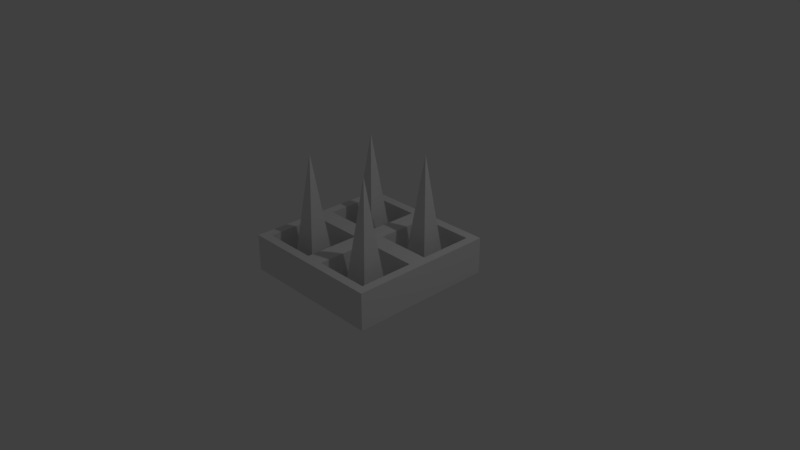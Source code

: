 # Source: wallSpike.blend  (saved by Blender 2.78.0; exported with 4.5.12 LTS)
import bpy
from mathutils import Matrix  # noqa: F401  (used for matrix-valued properties, if any)

bpy.ops.wm.read_factory_settings(use_empty=True)
scene = bpy.context.scene
scene.name = 'Scene'

# ---- collections
col_collection_1 = bpy.data.collections.new('Collection 1'); scene.collection.children.link(col_collection_1)

# ---- materials (node trees are filled in below, after node groups)
mat_material = bpy.data.materials.new('Material')
mat_material.alpha_threshold = 0.0
mat_material.use_transparent_shadow = False
mat_material.roughness = 0.5
mat_material.line_color = (0.0, 0.0, 0.0, 1.0)

# ---- material node trees

# ---- world
world_world = bpy.data.worlds.new('World'); scene.world = world_world
world_world.color = (0.05088, 0.05088, 0.05088)
world_world.use_sun_shadow = False
world_world.sun_shadow_jitter_overblur = 0.0
world_world.cycles.sampling_method = 'MANUAL'

# ---- cameras
cam_camera = bpy.data.cameras.new('Camera')
cam_camera.clip_end = 100.0
cam_camera.lens = 35.0
cam_camera.sensor_width = 32.0
cam_camera.sensor_height = 18.0
cam_camera.ortho_scale = 7.314
cam_camera.dof.focus_distance = 0.0
cam_camera.dof.aperture_fstop = 128.0

# ---- lights
light_lamp = bpy.data.lights.new('Lamp', 'POINT')
light_lamp.transmission_factor = 0.0
light_lamp.cutoff_distance = 30.0
light_lamp.energy = 100.0
light_lamp.shadow_buffer_clip_start = 1.001
light_lamp.shadow_soft_size = 0.1
light_lamp.shadow_maximum_resolution = 0.006
light_lamp.use_absolute_resolution = True

# ---- meshes
me_cube = bpy.data.meshes.new('Cube')
me_cube.from_pydata([(1.0, 1.0, -0.25), (1.0, -1.0, -0.25), (-1.0, -1.0, -0.25), (-1.0, 1.0, -0.25), (1.0, 1.0, 0.25), (1.0, -1.0, 0.25), (-1.0, -1.0, 0.25), (-1.0, 1.0, 0.25), (1.0, -5.364e-07, 0.25), (2.384e-07, 1.0, 0.25), (-5.364e-07, -1.0, 0.25), (-1.0, 1.788e-07, 0.25), (-1.49e-07, -1.788e-07, 0.25), (-0.1326, -0.1326, -0.161), (-0.8674, -0.1326, -0.161), (-0.8674, -0.8674, -0.161), (-0.1326, -0.8674, -0.161), (0.8674, -0.1326, -0.161), (0.1326, -0.1326, -0.161), (0.1326, -0.8674, -0.161), (0.8674, -0.8674, -0.161), (0.8674, 0.8674, -0.161), (0.1326, 0.8674, -0.161), (0.1326, 0.1326, -0.161), (0.8674, 0.1326, -0.161), (-0.1326, 0.8674, -0.161), (-0.8674, 0.8674, -0.161), (-0.8674, 0.1326, -0.161), (-0.1326, 0.1326, -0.161), (-0.8776, -0.1224, 0.2471), (-0.1224, -0.1224, 0.2471), (-0.1224, -0.8776, 0.2471), (-0.8776, -0.8776, 0.2471), (0.1224, -0.1224, 0.2471), (0.8776, -0.1224, 0.2471), (0.8776, -0.8776, 0.2471), (0.1224, -0.8776, 0.2471), (0.8776, 0.8776, 0.2471), (0.1224, 0.8776, 0.2471), (0.8776, 0.1224, 0.2471), (0.1224, 0.1224, 0.2471), (-0.1224, 0.8776, 0.2471), (-0.8776, 0.8776, 0.2471), (-0.1224, 0.1224, 0.2471), (-0.8776, 0.1224, 0.2471)], [], [(0, 1, 2, 3), (13, 14, 15, 16), (0, 4, 8, 5, 1), (1, 5, 10, 6, 2), (2, 6, 11, 7, 3), (4, 0, 3, 7, 9), (17, 18, 19, 20), (21, 22, 23, 24), (25, 26, 27, 28), (12, 11, 29, 30), (11, 6, 32, 29), (6, 10, 31, 32), (10, 12, 30, 31), (8, 12, 33, 34), (12, 10, 36, 33), (10, 5, 35, 36), (5, 8, 34, 35), (4, 9, 38, 37), (9, 12, 40, 38), (12, 8, 39, 40), (8, 4, 37, 39), (9, 7, 42, 41), (7, 11, 44, 42), (11, 12, 43, 44), (12, 9, 41, 43), (14, 13, 30, 29), (13, 16, 31, 30), (15, 14, 29, 32), (16, 15, 32, 31), (18, 17, 34, 33), (17, 20, 35, 34), (19, 18, 33, 36), (20, 19, 36, 35), (22, 21, 37, 38), (21, 24, 39, 37), (23, 22, 38, 40), (24, 23, 40, 39), (26, 25, 41, 42), (25, 28, 43, 41), (27, 26, 42, 44), (28, 27, 44, 43)])
me_cube.materials.append(mat_material)
me_cube.use_remesh_preserve_volume = False
me_cube.use_remesh_preserve_attributes = False
me_cube.use_mirror_vertex_groups = False
me_cube.update()
me_cone_004 = bpy.data.meshes.new('Cone.004')
me_cone_004.from_pydata([(5.657, 1.0, -1.0), (6.657, -4.371e-08, -1.0), (5.657, -1.0, -1.0), (5.657, 0.0, 1.0), (4.657, 1.192e-08, -1.0), (2.828, -1.828, -1.0), (3.828, -2.828, -1.0), (2.828, -3.828, -1.0), (2.828, -2.828, 1.0), (1.828, -2.828, -1.0), (0.0, 1.0, -1.0), (1.0, -4.371e-08, -1.0), (-8.742e-08, -1.0, -1.0), (0.0, 0.0, 1.0), (-1.0, 1.192e-08, -1.0), (2.828, 3.828, -1.0), (3.828, 2.828, -1.0), (2.828, 1.828, -1.0), (2.828, 2.828, 1.0), (1.828, 2.828, -1.0)], [], [(0, 3, 1), (1, 3, 2), (2, 3, 4), (4, 3, 0), (0, 1, 2, 4), (5, 8, 6), (6, 8, 7), (7, 8, 9), (9, 8, 5), (5, 6, 7, 9), (10, 13, 11), (11, 13, 12), (12, 13, 14), (14, 13, 10), (10, 11, 12, 14), (15, 18, 16), (16, 18, 17), (17, 18, 19), (19, 18, 15), (15, 16, 17, 19)])
me_cone_004.use_remesh_preserve_volume = False
me_cone_004.use_remesh_preserve_attributes = False
me_cone_004.use_mirror_vertex_groups = False
me_cone_004.update()

# ---- objects
ob_cube = bpy.data.objects.new('Cube', me_cube)
ob_lamp = bpy.data.objects.new('Lamp', light_lamp)
ob_camera = bpy.data.objects.new('Camera', cam_camera)
ob_cone_002 = bpy.data.objects.new('Cone.002', me_cone_004)

# ---- transforms, parenting, visibility, modifiers, constraints
ob_cube.location = (0.0, 0.0, 0.0)
ob_cube.lock_rotations_4d = False
ob_cube.empty_display_type = 'ARROWS'
ob_cube.lineart.crease_threshold = 0.0
ob_lamp.location = (4.076, 1.005, 5.904)
ob_lamp.rotation_euler = (0.6503, 0.05522, 1.866)
ob_lamp.lock_rotations_4d = False
ob_lamp.empty_display_type = 'ARROWS'
ob_lamp.color = (0.0, 0.0, 0.0, 0.0)
ob_lamp.lineart.crease_threshold = 0.0
ob_camera.location = (7.481, -6.508, 5.344)
ob_camera.rotation_euler = (1.109, 0.0, 0.8149)
ob_camera.lock_rotations_4d = False
ob_camera.empty_display_type = 'ARROWS'
ob_camera.color = (0.0, 0.0, 0.0, 0.0)
ob_camera.display_type = 'WIRE'
ob_camera.lineart.crease_threshold = 0.0
ob_cone_002.location = (-0.5, -0.5, 0.6316)
ob_cone_002.rotation_euler = (0.0, 0.0, 0.7854)
ob_cone_002.scale = (0.25, 0.25, 0.75)
ob_cone_002.lineart.crease_threshold = 0.0

# ---- collection membership
col_collection_1.objects.link(ob_cube)
col_collection_1.objects.link(ob_lamp)
col_collection_1.objects.link(ob_camera)
col_collection_1.objects.link(ob_cone_002)

# ---- scene / render settings (as saved in the file)
scene.camera = ob_camera
scene.frame_start = 1; scene.frame_end = 250; scene.frame_set(1)
scene.render.engine = 'BLENDER_EEVEE_NEXT'
scene.render.resolution_percentage = 50
scene.render.dither_intensity = 0.0
scene.cycles.use_denoising = False
scene.cycles.samples = 128
scene.cycles.sampling_pattern = 'TABULATED_SOBOL'
scene.cycles.light_sampling_threshold = 0.0
scene.cycles.use_adaptive_sampling = False
scene.cycles.use_light_tree = False
scene.cycles.blur_glossy = 0.0
scene.cycles.sample_clamp_indirect = 0.0
scene.view_settings.view_transform = 'Standard'
bpy.context.view_layer.update()
